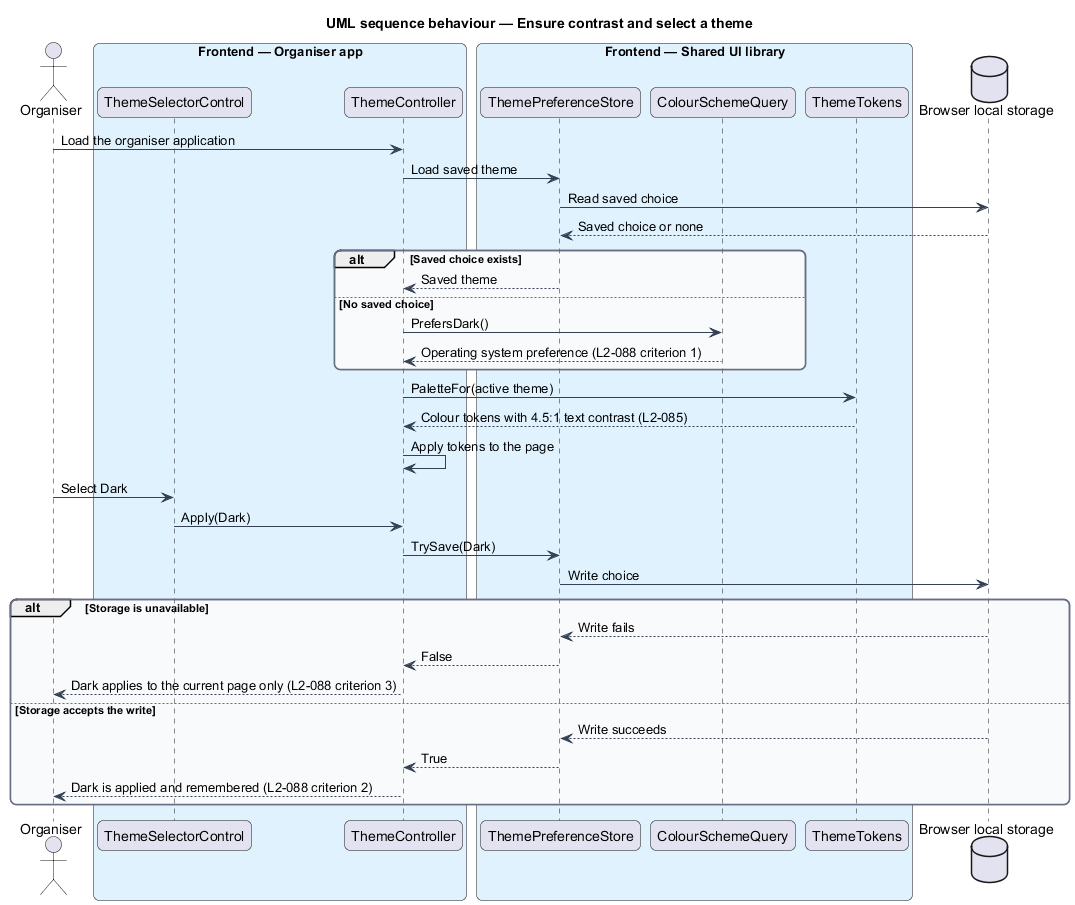

The diagram above was rendered by PlantUML. Its source (embedded in the PNG):
@startuml
title UML sequence behaviour — Ensure contrast and select a theme
skinparam backgroundColor #FFFFFF
skinparam shadowing false
skinparam roundcorner 12
skinparam defaultFontName Arial
skinparam ArrowColor #344054
skinparam rectangle {
  BorderColor #344054
  FontColor #101828
}
skinparam package {
  BorderColor #667085
  FontColor #101828
  BackgroundColor #F9FAFB
}
actor "Organiser" as actor
box "Frontend — Organiser app" #E0F2FE
  participant "ThemeSelectorControl" as selector
  participant "ThemeController" as controller
end box
box "Frontend — Shared UI library" #E0F2FE
  participant "ThemePreferenceStore" as store
  participant "ColourSchemeQuery" as query
  participant "ThemeTokens" as tokens
end box
database "Browser local storage" as storage
actor -> controller : Load the organiser application
controller -> store : Load saved theme
store -> storage : Read saved choice
storage --> store : Saved choice or none
alt Saved choice exists
  store --> controller : Saved theme
else No saved choice
  controller -> query : PrefersDark()
  query --> controller : Operating system preference (L2-088 criterion 1)
end
controller -> tokens : PaletteFor(active theme)
tokens --> controller : Colour tokens with 4.5:1 text contrast (L2-085)
controller -> controller : Apply tokens to the page
actor -> selector : Select Dark
selector -> controller : Apply(Dark)
controller -> store : TrySave(Dark)
store -> storage : Write choice
alt Storage is unavailable
  storage --> store : Write fails
  store --> controller : False
  controller --> actor : Dark applies to the current page only (L2-088 criterion 3)
else Storage accepts the write
  storage --> store : Write succeeds
  store --> controller : True
  controller --> actor : Dark is applied and remembered (L2-088 criterion 2)
end
@enduml